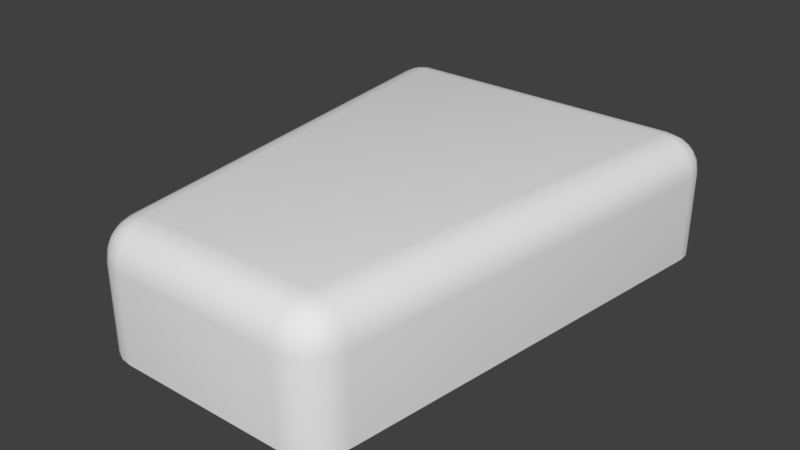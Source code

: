# Source: CableRegulator.blend  (saved by Blender 2.78.0; exported with 4.5.12 LTS)
import bpy
from mathutils import Matrix  # noqa: F401  (used for matrix-valued properties, if any)

bpy.ops.wm.read_factory_settings(use_empty=True)
scene = bpy.context.scene
scene.name = 'Scene'

# ---- collections
col_collection_1 = bpy.data.collections.new('Collection 1'); scene.collection.children.link(col_collection_1)

# ---- world
world_world = bpy.data.worlds.new('World'); scene.world = world_world
world_world.color = (0.05088, 0.05088, 0.05088)
world_world.use_sun_shadow = False
world_world.sun_shadow_jitter_overblur = 0.0
world_world.cycles.sampling_method = 'MANUAL'

# ---- meshes
me_cube_001 = bpy.data.meshes.new('Cube.001')
me_cube_001.from_pydata([(-0.35, -1.0, -0.25), (-0.5186, -0.8512, -0.25), (-0.3973, -0.9927, -0.25), (-0.4417, -0.9716, -0.25), (-0.479, -0.9386, -0.25), (-0.5055, -0.8972, -0.25), (-0.35, -1.0, 0.1), (-0.3676, -0.85, 0.25), (-0.5186, -0.8512, 0.1), (-0.3507, -0.9925, 0.1464), (-0.3532, -0.9711, 0.1882), (-0.3974, -0.9929, 0.1), (-0.3995, -0.984, 0.1479), (-0.4003, -0.9638, 0.1861), (-0.4419, -0.9718, 0.1), (-0.4407, -0.964, 0.1462), (-0.4355, -0.9497, 0.1794), (-0.4141, -0.8502, 0.2427), (-0.4561, -0.8505, 0.2214), (-0.362, -0.8962, 0.2427), (-0.4099, -0.8977, 0.234), (-0.4486, -0.8963, 0.2139), (-0.357, -0.9379, 0.2214), (-0.4036, -0.9362, 0.2138), (-0.4378, -0.9296, 0.1995), (-0.5056, -0.8973, 0.1), (-0.4792, -0.9389, 0.1), (-0.5111, -0.851, 0.1464), (-0.4966, -0.8986, 0.1476), (-0.4718, -0.9366, 0.146), (-0.4896, -0.8507, 0.1882), (-0.4764, -0.8967, 0.1862), (-0.4581, -0.9297, 0.1794), (-0.7314, 0.8512, -0.25), (-0.575, 1.0, -0.225), (-0.7298, 0.8972, -0.25), (-0.7137, 0.9386, -0.25), (-0.6846, 0.9716, -0.25), (-0.6454, 0.9927, -0.25), (-0.5801, 0.85, 0.25), (-0.575, 1.0, 0.075), (-0.7314, 0.8512, 0.1), (-0.5861, 0.8962, 0.2427), (-0.5915, 0.9379, 0.2214), (-0.6267, 0.8502, 0.2427), (-0.6341, 0.8979, 0.234), (-0.6375, 0.9361, 0.2139), (-0.6687, 0.8505, 0.2214), (-0.6727, 0.8965, 0.2138), (-0.6702, 0.9296, 0.1995), (-0.6456, 0.9929, 0.1), (-0.6849, 0.9718, 0.1), (-0.5989, 0.9925, 0.1464), (-0.6458, 0.984, 0.1476), (-0.6817, 0.9642, 0.146), (-0.5959, 0.9711, 0.1882), (-0.6413, 0.9637, 0.1862), (-0.6729, 0.9497, 0.1794), (-0.7238, 0.851, 0.1464), (-0.7022, 0.8507, 0.1882), (-0.73, 0.8973, 0.1), (-0.7212, 0.8983, 0.1479), (-0.7006, 0.8965, 0.1861), (-0.714, 0.9389, 0.1), (-0.7059, 0.9367, 0.1462), (-0.6905, 0.9297, 0.1794), (0.5186, -0.8512, -0.25), (0.35, -1.0, -0.25), (0.5055, -0.8972, -0.25), (0.479, -0.9386, -0.25), (0.4417, -0.9716, -0.25), (0.3973, -0.9927, -0.25), (0.3676, -0.85, 0.25), (0.35, -1.0, 0.1), (0.5186, -0.8512, 0.1), (0.362, -0.8962, 0.2427), (0.357, -0.9379, 0.2214), (0.4141, -0.8502, 0.2427), (0.4096, -0.8979, 0.234), (0.4035, -0.9361, 0.2139), (0.4561, -0.8505, 0.2214), (0.4486, -0.8965, 0.2138), (0.4378, -0.9296, 0.1995), (0.3974, -0.9929, 0.1), (0.4419, -0.9718, 0.1), (0.3507, -0.9925, 0.1464), (0.3998, -0.984, 0.1476), (0.4406, -0.9642, 0.146), (0.3532, -0.9711, 0.1882), (0.4004, -0.9637, 0.1862), (0.4355, -0.9497, 0.1794), (0.5111, -0.851, 0.1464), (0.4896, -0.8507, 0.1882), (0.5056, -0.8973, 0.1), (0.4966, -0.8983, 0.1479), (0.4765, -0.8965, 0.1861), (0.4792, -0.9389, 0.1), (0.4717, -0.9367, 0.1462), (0.4581, -0.9297, 0.1794), (0.575, 1.0, -0.225), (0.7314, 0.8512, -0.25), (0.6454, 0.9927, -0.25), (0.6846, 0.9716, -0.25), (0.7137, 0.9386, -0.25), (0.7298, 0.8972, -0.25), (0.5801, 0.85, 0.25), (0.7314, 0.8512, 0.1), (0.575, 1.0, 0.075), (0.6267, 0.8502, 0.2427), (0.6687, 0.8505, 0.2214), (0.5861, 0.8962, 0.2427), (0.6343, 0.8977, 0.234), (0.6727, 0.8963, 0.2139), (0.5915, 0.9379, 0.2214), (0.6377, 0.9362, 0.2138), (0.6702, 0.9296, 0.1995), (0.73, 0.8973, 0.1), (0.714, 0.9389, 0.1), (0.7238, 0.851, 0.1464), (0.7212, 0.8986, 0.1476), (0.706, 0.9366, 0.146), (0.7022, 0.8507, 0.1882), (0.7005, 0.8967, 0.1862), (0.6905, 0.9297, 0.1794), (0.5989, 0.9925, 0.1464), (0.5959, 0.9711, 0.1882), (0.6456, 0.9929, 0.1), (0.6455, 0.984, 0.1479), (0.6412, 0.9638, 0.1861), (0.6849, 0.9718, 0.1), (0.6817, 0.964, 0.1462), (0.6729, 0.9497, 0.1794), (-0.6, 1.0, 0.1), (-0.6, 1.0, -0.25), (0.6, 1.0, 0.1), (0.6, 1.0, -0.25), (-0.2875, 0.0, 0.075), (-0.2875, 0.0, -0.225), (0.2875, 0.0, 0.075), (0.2875, 0.0, -0.225), (-0.3973, -0.9927, -0.25), (-0.35, -1.0, -0.25), (-0.4417, -0.9716, -0.25), (-0.479, -0.9386, -0.25), (-0.5055, -0.8972, -0.25), (-0.5186, -0.8512, -0.25), (-0.6, 1.0, -0.25), (-0.6454, 0.9927, -0.25), (-0.6846, 0.9716, -0.25), (-0.7137, 0.9386, -0.25), (-0.7298, 0.8972, -0.25), (-0.7314, 0.8512, -0.25), (0.7314, 0.8512, -0.25), (0.7298, 0.8972, -0.25), (0.7137, 0.9386, -0.25), (0.6846, 0.9716, -0.25), (0.6454, 0.9927, -0.25), (0.6, 1.0, -0.25), (0.35, -1.0, -0.25), (0.3973, -0.9927, -0.25), (0.4417, -0.9716, -0.25), (0.479, -0.9386, -0.25), (0.5055, -0.8972, -0.25), (0.5186, -0.8512, -0.25), (-0.575, 1.0, 0.075), (-0.575, 1.0, 0.075), (-0.575, 1.0, -0.225), (-0.575, 1.0, -0.225), (0.575, 1.0, 0.075), (0.575, 1.0, 0.075), (0.575, 1.0, -0.225), (0.575, 1.0, -0.225), (-0.2875, 0.0, 0.075), (-0.2875, 0.0, 0.075), (-0.2875, 0.0, -0.225), (-0.2875, 0.0, -0.225), (0.2875, 0.0, 0.075), (0.2875, 0.0, 0.075), (0.2875, 0.0, -0.225), (0.2875, 0.0, -0.225)], [], [(158, 73, 6, 141), (152, 106, 74, 163), (105, 39, 7, 72), (145, 8, 41, 151), (166, 164, 172, 174), (6, 9, 12, 11), (9, 10, 13, 12), (10, 22, 23, 13), (11, 12, 15, 14), (12, 13, 16, 15), (13, 23, 24, 16), (7, 17, 20, 19), (17, 18, 21, 20), (18, 30, 31, 21), (19, 20, 23, 22), (20, 21, 24, 23), (21, 31, 32, 24), (8, 25, 28, 27), (25, 26, 29, 28), (26, 14, 15, 29), (27, 28, 31, 30), (28, 29, 32, 31), (29, 15, 16, 32), (16, 24, 32), (39, 42, 45, 44), (42, 43, 46, 45), (43, 55, 56, 46), (44, 45, 48, 47), (45, 46, 49, 48), (46, 56, 57, 49), (132, 50, 53, 52), (50, 51, 54, 53), (51, 63, 64, 54), (52, 53, 56, 55), (53, 54, 57, 56), (54, 64, 65, 57), (41, 58, 61, 60), (58, 59, 62, 61), (59, 47, 48, 62), (60, 61, 64, 63), (61, 62, 65, 64), (62, 48, 49, 65), (49, 57, 65), (72, 75, 78, 77), (75, 76, 79, 78), (76, 88, 89, 79), (77, 78, 81, 80), (78, 79, 82, 81), (79, 89, 90, 82), (73, 83, 86, 85), (83, 84, 87, 86), (84, 96, 97, 87), (85, 86, 89, 88), (86, 87, 90, 89), (87, 97, 98, 90), (74, 91, 94, 93), (91, 92, 95, 94), (92, 80, 81, 95), (93, 94, 97, 96), (94, 95, 98, 97), (95, 81, 82, 98), (82, 90, 98), (105, 108, 111, 110), (108, 109, 112, 111), (109, 121, 122, 112), (110, 111, 114, 113), (111, 112, 115, 114), (112, 122, 123, 115), (106, 116, 119, 118), (116, 117, 120, 119), (117, 129, 130, 120), (118, 119, 122, 121), (119, 120, 123, 122), (120, 130, 131, 123), (134, 124, 127, 126), (124, 125, 128, 127), (125, 113, 114, 128), (126, 127, 130, 129), (127, 128, 131, 130), (128, 114, 115, 131), (115, 123, 131), (141, 6, 11, 140), (140, 11, 14, 142), (142, 14, 26, 143), (143, 26, 25, 144), (144, 25, 8, 145), (7, 39, 44, 17), (17, 44, 47, 18), (18, 47, 59, 30), (30, 59, 58, 27), (27, 58, 41, 8), (132, 146, 147, 50), (50, 147, 148, 51), (51, 148, 149, 63), (63, 149, 150, 60), (60, 150, 151, 41), (39, 105, 110, 42), (42, 110, 113, 43), (43, 113, 125, 55), (55, 125, 124, 52), (52, 124, 134, 132), (106, 152, 153, 116), (116, 153, 154, 117), (117, 154, 155, 129), (129, 155, 156, 126), (126, 156, 157, 134), (105, 72, 77, 108), (108, 77, 80, 109), (109, 80, 92, 121), (121, 92, 91, 118), (118, 91, 74, 106), (73, 158, 159, 83), (83, 159, 160, 84), (84, 160, 161, 96), (96, 161, 162, 93), (93, 162, 163, 74), (72, 7, 19, 75), (75, 19, 22, 76), (76, 22, 10, 88), (88, 10, 9, 85), (85, 9, 6, 73), (33, 35, 36, 37, 38, 133, 135, 101, 102, 103, 104, 100, 66, 68, 69, 70, 71, 67, 0, 2, 3, 4, 5, 1), (165, 167, 146, 132), (168, 165, 132, 134), (170, 168, 134, 157), (167, 170, 157, 146), (175, 173, 176, 178), (171, 34, 137, 179), (40, 169, 177, 136), (107, 99, 139, 138)])
me_cube_001.polygons.foreach_set('use_smooth', [True] * 130)
me_cube_001.use_remesh_preserve_volume = False
me_cube_001.use_remesh_preserve_attributes = False
me_cube_001.use_mirror_vertex_groups = False
me_cube_001.update()

# ---- objects
ob_cube = bpy.data.objects.new('Cube', me_cube_001)

# ---- transforms, parenting, visibility, modifiers, constraints
ob_cube.location = (0.0, 0.0, 0.0)
ob_cube.lineart.crease_threshold = 0.0

# ---- collection membership
col_collection_1.objects.link(ob_cube)

# ---- scene / render settings (as saved in the file)
scene.frame_start = 1; scene.frame_end = 250; scene.frame_set(1)
scene.render.engine = 'BLENDER_EEVEE_NEXT'
scene.render.resolution_percentage = 50
scene.render.dither_intensity = 0.0
scene.cycles.use_denoising = False
scene.cycles.samples = 128
scene.cycles.sampling_pattern = 'TABULATED_SOBOL'
scene.cycles.light_sampling_threshold = 0.0
scene.cycles.use_adaptive_sampling = False
scene.cycles.use_light_tree = False
scene.cycles.blur_glossy = 0.0
scene.cycles.sample_clamp_indirect = 0.0
scene.view_settings.view_transform = 'Standard'
bpy.context.view_layer.update()

# ---- added for rendering (the .blend has no active camera and no usable light): camera, sun
cam_auto = bpy.data.cameras.new('AutoCamera')
cam_auto.lens = 50.0
cam_auto.sensor_width = 36.0
cam_auto.clip_end = 1000.0
ob_auto_camera = bpy.data.objects.new('AutoCamera', cam_auto)
scene.collection.objects.link(ob_auto_camera)
ob_auto_camera.location = (2.33878, -2.80654, 1.87102)
ob_auto_camera.rotation_euler = (1.09748, -7.21219e-08, 0.694738)
scene.camera = ob_auto_camera
light_auto_sun = bpy.data.lights.new('AutoSun', 'SUN')
light_auto_sun.energy = 3.0
light_auto_sun.angle = 0.0523599
ob_auto_sun = bpy.data.objects.new('AutoSun', light_auto_sun)
scene.collection.objects.link(ob_auto_sun)
ob_auto_sun.rotation_euler = (0.872665, 0.174533, 0.523599)
bpy.context.view_layer.update()
